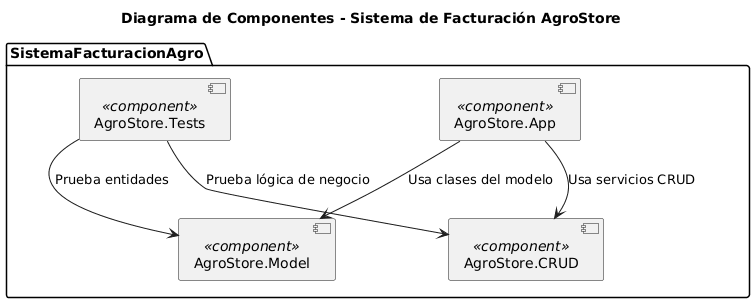

The diagram above was rendered by PlantUML. Its source (embedded in the PNG):
@startuml
title Diagrama de Componentes - Sistema de Facturación AgroStore

package "SistemaFacturacionAgro" {
  [AgroStore.Model] <<component>>
  [AgroStore.CRUD] <<component>>
  [AgroStore.App] <<component>>
  [AgroStore.Tests] <<component>>
}

[AgroStore.App] --> [AgroStore.Model] : Usa clases del modelo
[AgroStore.App] --> [AgroStore.CRUD] : Usa servicios CRUD
[AgroStore.Tests] --> [AgroStore.Model] : Prueba entidades
[AgroStore.Tests] --> [AgroStore.CRUD] : Prueba lógica de negocio
@enduml